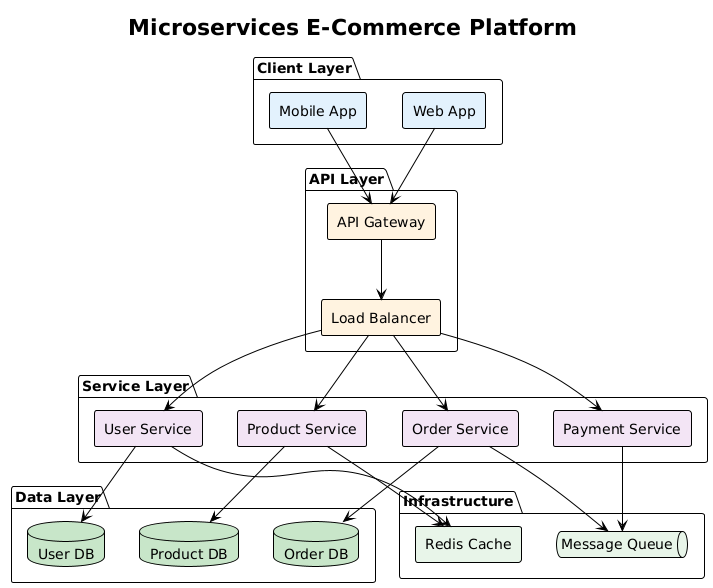

The diagram above was rendered by PlantUML. Its source (embedded in the PNG):
@startuml
!theme plain
skinparam backgroundColor transparent

title Microservices E-Commerce Platform

package "Client Layer" {
  rectangle "Web App" as webapp #e3f2fd
  rectangle "Mobile App" as mobile #e3f2fd
}

package "API Layer" {
  rectangle "API Gateway" as gateway #fff3e0
  rectangle "Load Balancer" as lb #fff3e0
}

package "Service Layer" {
  rectangle "User Service" as user_svc #f3e5f5
  rectangle "Product Service" as product_svc #f3e5f5
  rectangle "Order Service" as order_svc #f3e5f5
  rectangle "Payment Service" as payment_svc #f3e5f5
}

package "Data Layer" {
  database "User DB" as user_db #c8e6c9
  database "Product DB" as product_db #c8e6c9
  database "Order DB" as order_db #c8e6c9
}

package "Infrastructure" {
  queue "Message Queue" as mq #e8f5e9
  rectangle "Redis Cache" as cache #e8f5e9
}

webapp --> gateway
mobile --> gateway

gateway --> lb

lb --> user_svc
lb --> product_svc
lb --> order_svc
lb --> payment_svc

user_svc --> user_db
product_svc --> product_db
order_svc --> order_db

payment_svc --> mq
order_svc --> mq

user_svc --> cache
product_svc --> cache

@enduml